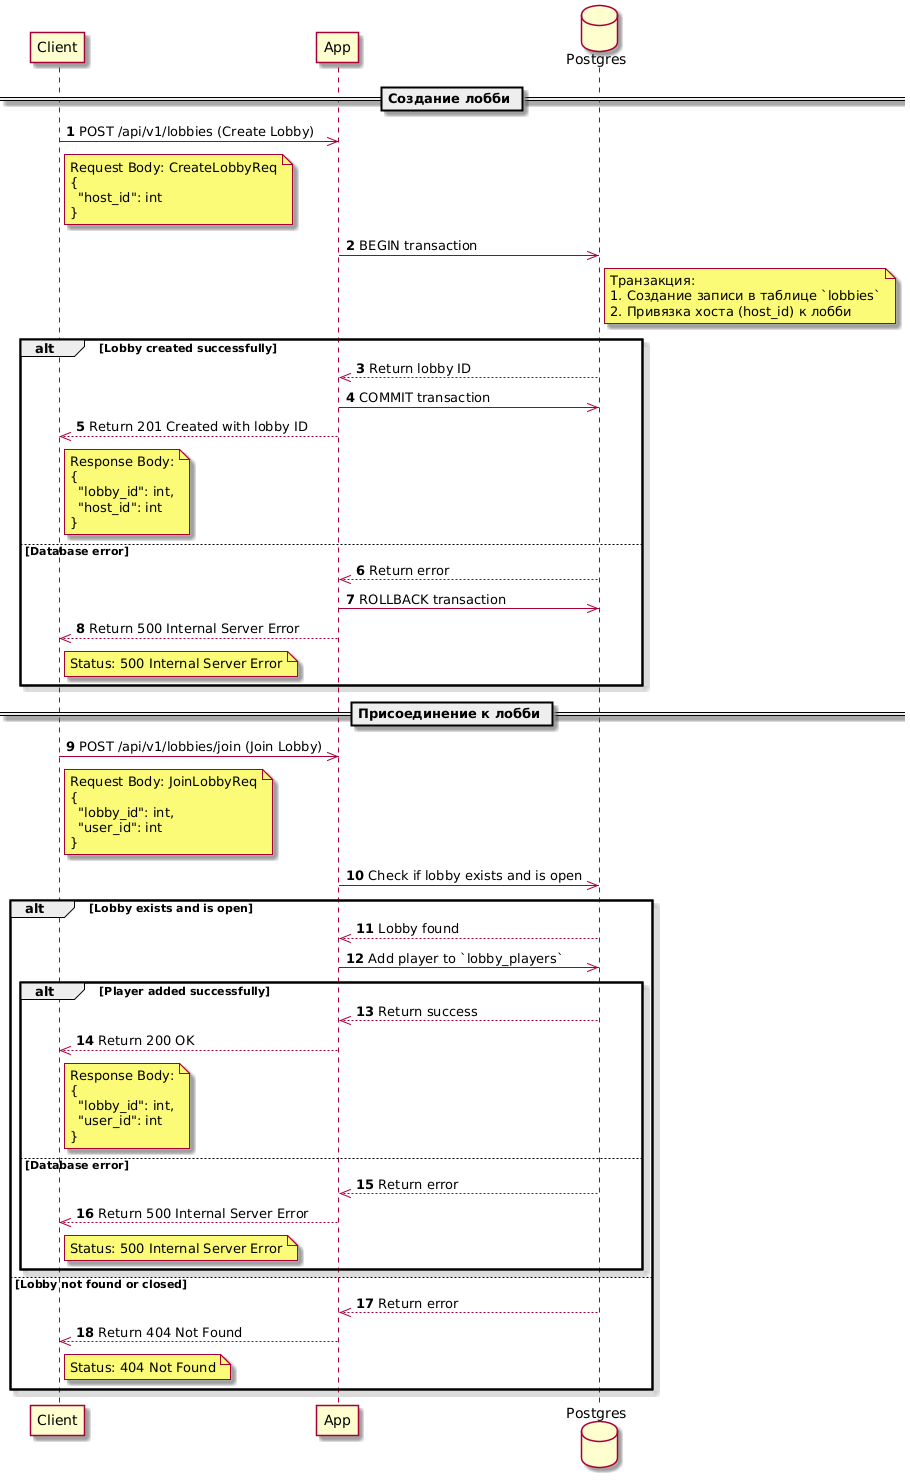

The diagram above was rendered by PlantUML. Its source (embedded in the PNG):
@startuml
skin rose
participant Client
participant "App" as APP
database "Postgres" as DB
autonumber

== Создание лобби ==

Client->>APP: POST /api/v1/lobbies (Create Lobby)
note right of Client
    Request Body: CreateLobbyReq
    {
      "host_id": int
    }
end note

APP->>DB: BEGIN transaction
note right of DB
    Транзакция:
    1. Создание записи в таблице `lobbies`
    2. Привязка хоста (host_id) к лобби
end note

alt Lobby created successfully
    DB-->>APP: Return lobby ID
    APP->>DB: COMMIT transaction
    APP-->>Client: Return 201 Created with lobby ID
    note right of Client
        Response Body:
        {
          "lobby_id": int,
          "host_id": int
        }
    end note
else Database error
    DB-->>APP: Return error
    APP->>DB: ROLLBACK transaction
    APP-->>Client: Return 500 Internal Server Error
    note right of Client
        Status: 500 Internal Server Error
    end note
end

== Присоединение к лобби ==

Client->>APP: POST /api/v1/lobbies/join (Join Lobby)
note right of Client
    Request Body: JoinLobbyReq
    {
      "lobby_id": int,
      "user_id": int
    }
end note

APP->>DB: Check if lobby exists and is open
alt Lobby exists and is open
    DB-->>APP: Lobby found
    APP->>DB: Add player to `lobby_players`
    alt Player added successfully
        DB-->>APP: Return success
        APP-->>Client: Return 200 OK
        note right of Client
            Response Body:
            {
              "lobby_id": int,
              "user_id": int
            }
        end note
    else Database error
        DB-->>APP: Return error
        APP-->>Client: Return 500 Internal Server Error
        note right of Client
            Status: 500 Internal Server Error
        end note
    end
else Lobby not found or closed
    DB-->>APP: Return error
    APP-->>Client: Return 404 Not Found
    note right of Client
        Status: 404 Not Found
    end note
end
@enduml